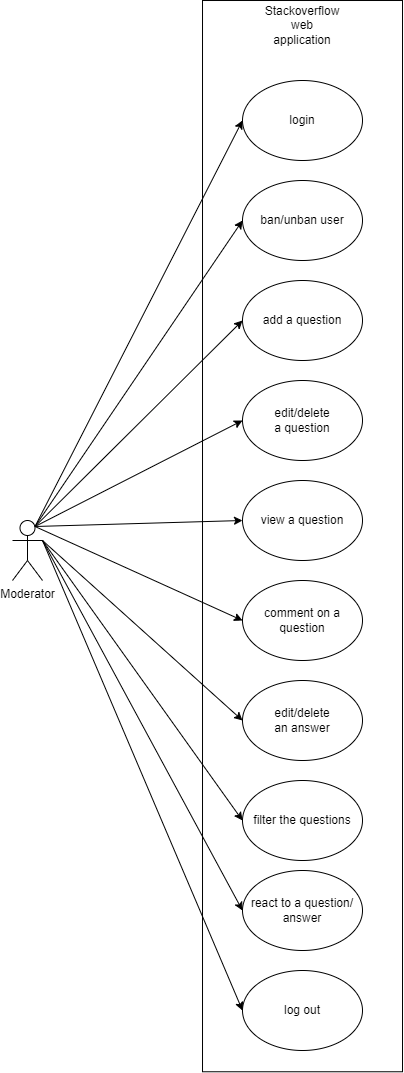

The diagram above was exported from draw.io. Its source (the exported page's mxGraphModel, read from the mxfile embedded in the PNG):
<mxGraphModel dx="1434" dy="768" grid="1" gridSize="10" guides="1" tooltips="1" connect="1" arrows="1" fold="1" page="1" pageScale="1" pageWidth="850" pageHeight="1100" math="0" shadow="0">
  <root>
    <mxCell id="0" />
    <mxCell id="1" parent="0" />
    <mxCell id="CmCBQ3dWKcndBxN858vw-1" value="Moderator" style="shape=umlActor;verticalLabelPosition=bottom;verticalAlign=top;html=1;outlineConnect=0;" vertex="1" parent="1">
      <mxGeometry x="90" y="520" width="30" height="60" as="geometry" />
    </mxCell>
    <mxCell id="CmCBQ3dWKcndBxN858vw-2" value="" style="rounded=0;whiteSpace=wrap;html=1;rotation=-90;" vertex="1" parent="1">
      <mxGeometry x="-155.62" y="435.63" width="1071.25" height="200" as="geometry" />
    </mxCell>
    <mxCell id="CmCBQ3dWKcndBxN858vw-3" value="login" style="ellipse;whiteSpace=wrap;html=1;" vertex="1" parent="1">
      <mxGeometry x="320" y="80" width="120" height="80" as="geometry" />
    </mxCell>
    <mxCell id="CmCBQ3dWKcndBxN858vw-4" value="ban/unban user" style="ellipse;whiteSpace=wrap;html=1;" vertex="1" parent="1">
      <mxGeometry x="320" y="180" width="120" height="80" as="geometry" />
    </mxCell>
    <mxCell id="CmCBQ3dWKcndBxN858vw-5" value="add a question" style="ellipse;whiteSpace=wrap;html=1;" vertex="1" parent="1">
      <mxGeometry x="320" y="280" width="120" height="80" as="geometry" />
    </mxCell>
    <mxCell id="CmCBQ3dWKcndBxN858vw-6" value="edit/delete&lt;br&gt;a question" style="ellipse;whiteSpace=wrap;html=1;" vertex="1" parent="1">
      <mxGeometry x="320" y="380" width="120" height="80" as="geometry" />
    </mxCell>
    <mxCell id="CmCBQ3dWKcndBxN858vw-7" value="view a question" style="ellipse;whiteSpace=wrap;html=1;" vertex="1" parent="1">
      <mxGeometry x="320" y="480" width="120" height="80" as="geometry" />
    </mxCell>
    <mxCell id="CmCBQ3dWKcndBxN858vw-8" value="comment on a question" style="ellipse;whiteSpace=wrap;html=1;" vertex="1" parent="1">
      <mxGeometry x="320" y="580" width="120" height="80" as="geometry" />
    </mxCell>
    <mxCell id="CmCBQ3dWKcndBxN858vw-9" value="edit/delete&lt;br&gt;an answer" style="ellipse;whiteSpace=wrap;html=1;" vertex="1" parent="1">
      <mxGeometry x="320" y="680" width="120" height="80" as="geometry" />
    </mxCell>
    <mxCell id="CmCBQ3dWKcndBxN858vw-10" value="filter the questions" style="ellipse;whiteSpace=wrap;html=1;" vertex="1" parent="1">
      <mxGeometry x="320" y="780" width="120" height="80" as="geometry" />
    </mxCell>
    <mxCell id="CmCBQ3dWKcndBxN858vw-11" value="Stackoverflow web application" style="text;html=1;strokeColor=none;fillColor=none;align=center;verticalAlign=middle;whiteSpace=wrap;rounded=0;" vertex="1" parent="1">
      <mxGeometry x="350" y="10" width="60" height="30" as="geometry" />
    </mxCell>
    <mxCell id="CmCBQ3dWKcndBxN858vw-12" value="react to a question/&lt;br&gt;answer" style="ellipse;whiteSpace=wrap;html=1;" vertex="1" parent="1">
      <mxGeometry x="320" y="870" width="120" height="80" as="geometry" />
    </mxCell>
    <mxCell id="CmCBQ3dWKcndBxN858vw-13" value="" style="endArrow=classic;html=1;rounded=0;exitX=0.75;exitY=0.1;exitDx=0;exitDy=0;exitPerimeter=0;entryX=0;entryY=0.5;entryDx=0;entryDy=0;" edge="1" parent="1" source="CmCBQ3dWKcndBxN858vw-1" target="CmCBQ3dWKcndBxN858vw-3">
      <mxGeometry width="50" height="50" relative="1" as="geometry">
        <mxPoint x="140" y="320" as="sourcePoint" />
        <mxPoint x="190" y="270" as="targetPoint" />
      </mxGeometry>
    </mxCell>
    <mxCell id="CmCBQ3dWKcndBxN858vw-14" value="" style="endArrow=classic;html=1;rounded=0;exitX=0.75;exitY=0.1;exitDx=0;exitDy=0;exitPerimeter=0;entryX=0;entryY=0.5;entryDx=0;entryDy=0;" edge="1" parent="1" source="CmCBQ3dWKcndBxN858vw-1" target="CmCBQ3dWKcndBxN858vw-4">
      <mxGeometry width="50" height="50" relative="1" as="geometry">
        <mxPoint x="200" y="350" as="sourcePoint" />
        <mxPoint x="250" y="300" as="targetPoint" />
      </mxGeometry>
    </mxCell>
    <mxCell id="CmCBQ3dWKcndBxN858vw-15" value="" style="endArrow=classic;html=1;rounded=0;entryX=0;entryY=0.5;entryDx=0;entryDy=0;exitX=0.75;exitY=0.1;exitDx=0;exitDy=0;exitPerimeter=0;" edge="1" parent="1" source="CmCBQ3dWKcndBxN858vw-1" target="CmCBQ3dWKcndBxN858vw-5">
      <mxGeometry width="50" height="50" relative="1" as="geometry">
        <mxPoint x="120" y="370" as="sourcePoint" />
        <mxPoint x="330" y="230" as="targetPoint" />
      </mxGeometry>
    </mxCell>
    <mxCell id="CmCBQ3dWKcndBxN858vw-16" value="" style="endArrow=classic;html=1;rounded=0;entryX=0;entryY=0.5;entryDx=0;entryDy=0;exitX=0.75;exitY=0.1;exitDx=0;exitDy=0;exitPerimeter=0;" edge="1" parent="1" source="CmCBQ3dWKcndBxN858vw-1" target="CmCBQ3dWKcndBxN858vw-6">
      <mxGeometry width="50" height="50" relative="1" as="geometry">
        <mxPoint x="123" y="386" as="sourcePoint" />
        <mxPoint x="330" y="330" as="targetPoint" />
      </mxGeometry>
    </mxCell>
    <mxCell id="CmCBQ3dWKcndBxN858vw-17" value="" style="endArrow=classic;html=1;rounded=0;entryX=0;entryY=0.5;entryDx=0;entryDy=0;exitX=0.75;exitY=0.1;exitDx=0;exitDy=0;exitPerimeter=0;" edge="1" parent="1" source="CmCBQ3dWKcndBxN858vw-1" target="CmCBQ3dWKcndBxN858vw-7">
      <mxGeometry width="50" height="50" relative="1" as="geometry">
        <mxPoint x="123" y="386" as="sourcePoint" />
        <mxPoint x="330" y="430" as="targetPoint" />
      </mxGeometry>
    </mxCell>
    <mxCell id="CmCBQ3dWKcndBxN858vw-18" value="" style="endArrow=classic;html=1;rounded=0;entryX=0;entryY=0.5;entryDx=0;entryDy=0;exitX=0.75;exitY=0.1;exitDx=0;exitDy=0;exitPerimeter=0;" edge="1" parent="1" source="CmCBQ3dWKcndBxN858vw-1" target="CmCBQ3dWKcndBxN858vw-8">
      <mxGeometry width="50" height="50" relative="1" as="geometry">
        <mxPoint x="123" y="386" as="sourcePoint" />
        <mxPoint x="330" y="530" as="targetPoint" />
      </mxGeometry>
    </mxCell>
    <mxCell id="CmCBQ3dWKcndBxN858vw-19" value="" style="endArrow=classic;html=1;rounded=0;entryX=0;entryY=0.5;entryDx=0;entryDy=0;exitX=1;exitY=0.3333333333333333;exitDx=0;exitDy=0;exitPerimeter=0;" edge="1" parent="1" source="CmCBQ3dWKcndBxN858vw-1" target="CmCBQ3dWKcndBxN858vw-9">
      <mxGeometry width="50" height="50" relative="1" as="geometry">
        <mxPoint x="120" y="460" as="sourcePoint" />
        <mxPoint x="327" y="704" as="targetPoint" />
      </mxGeometry>
    </mxCell>
    <mxCell id="CmCBQ3dWKcndBxN858vw-20" value="" style="endArrow=classic;html=1;rounded=0;entryX=0;entryY=0.5;entryDx=0;entryDy=0;exitX=1;exitY=0.3333333333333333;exitDx=0;exitDy=0;exitPerimeter=0;" edge="1" parent="1" target="CmCBQ3dWKcndBxN858vw-10" source="CmCBQ3dWKcndBxN858vw-1">
      <mxGeometry width="50" height="50" relative="1" as="geometry">
        <mxPoint x="120" y="390" as="sourcePoint" />
        <mxPoint x="310" y="780" as="targetPoint" />
      </mxGeometry>
    </mxCell>
    <mxCell id="CmCBQ3dWKcndBxN858vw-21" value="" style="endArrow=classic;html=1;rounded=0;entryX=0;entryY=0.5;entryDx=0;entryDy=0;exitX=1;exitY=0.3333333333333333;exitDx=0;exitDy=0;exitPerimeter=0;" edge="1" parent="1" source="CmCBQ3dWKcndBxN858vw-1" target="CmCBQ3dWKcndBxN858vw-12">
      <mxGeometry width="50" height="50" relative="1" as="geometry">
        <mxPoint x="110" y="480" as="sourcePoint" />
        <mxPoint x="310" y="910" as="targetPoint" />
      </mxGeometry>
    </mxCell>
    <mxCell id="CmCBQ3dWKcndBxN858vw-24" value="log out" style="ellipse;whiteSpace=wrap;html=1;" vertex="1" parent="1">
      <mxGeometry x="320" y="970" width="120" height="80" as="geometry" />
    </mxCell>
    <mxCell id="CmCBQ3dWKcndBxN858vw-25" value="" style="endArrow=classic;html=1;rounded=0;entryX=0;entryY=0.5;entryDx=0;entryDy=0;exitX=1;exitY=0.3333333333333333;exitDx=0;exitDy=0;exitPerimeter=0;" edge="1" parent="1" source="CmCBQ3dWKcndBxN858vw-1" target="CmCBQ3dWKcndBxN858vw-24">
      <mxGeometry width="50" height="50" relative="1" as="geometry">
        <mxPoint x="130" y="400" as="sourcePoint" />
        <mxPoint x="330" y="920" as="targetPoint" />
      </mxGeometry>
    </mxCell>
  </root>
</mxGraphModel>